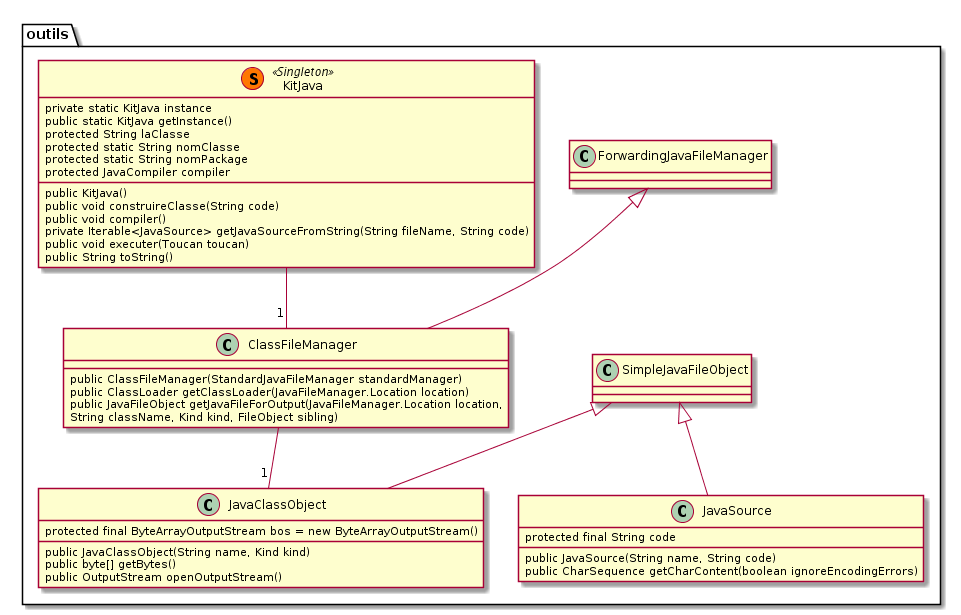

The diagram above was rendered by PlantUML. Its source (embedded in the PNG):
@startuml

package "outils" {

  class ClassFileManager extends ForwardingJavaFileManager {
    public ClassFileManager(StandardJavaFileManager standardManager)
    public ClassLoader getClassLoader(JavaFileManager.Location location)
    public JavaFileObject getJavaFileForOutput(JavaFileManager.Location location,
	  String className, Kind kind, FileObject sibling)
  }
  ClassFileManager -- "1" JavaClassObject
  
  class JavaClassObject extends SimpleJavaFileObject {
    {field} protected final ByteArrayOutputStream bos = new ByteArrayOutputStream()
    public JavaClassObject(String name, Kind kind)
    public byte[] getBytes()
    public OutputStream openOutputStream()
  }
  
  class JavaSource extends SimpleJavaFileObject {
    {field}protected final String code
    public JavaSource(String name, String code)
    public CharSequence getCharContent(boolean ignoreEncodingErrors)
  }
  
  class KitJava <<(S, #FF7700) Singleton>> {
    {field} private static KitJava instance
    {field} public static KitJava getInstance()
    {field} protected String laClasse
    {field} protected static String nomClasse
    {field} protected static String nomPackage
    {field} protected JavaCompiler compiler
    public KitJava()
    public void construireClasse(String code)
    public void compiler()
    private Iterable<JavaSource> getJavaSourceFromString(String fileName, String code)
    public void executer(Toucan toucan)
    public String toString()
  }
  KitJava -- "1" ClassFileManager
  
}
@enduml